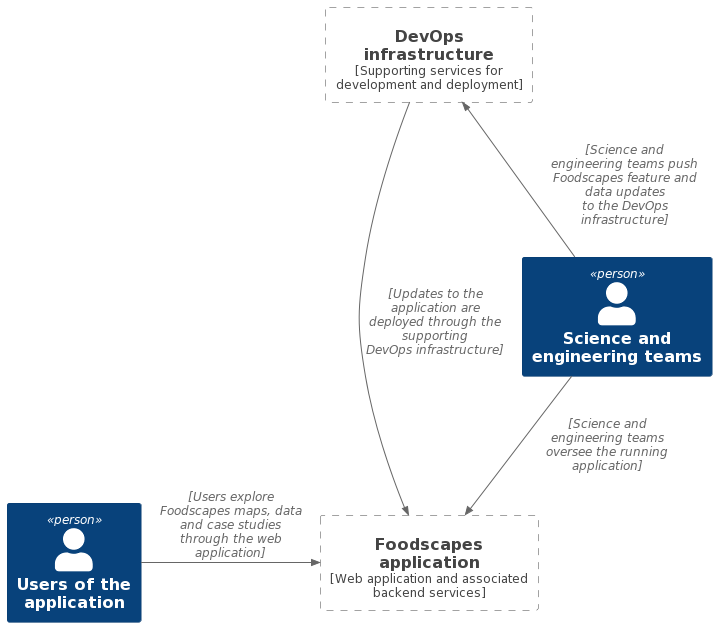

The diagram above was rendered by PlantUML. Its source (embedded in the PNG):
@startuml
!include https://raw.githubusercontent.com/plantuml-stdlib/C4-PlantUML/master/C4_Context.puml

Person(user, "Users of the application", "", person)

Boundary(app, "Foodscapes application", "Web application and associated backend services")

Person(sci_eng_teams, "Science and engineering teams", "", person)

Boundary(devops, "DevOps infrastructure", "Supporting services for development and deployment")

Rel_R(user, app, "", "Users explore Foodscapes maps, data and case studies through the web application")

Rel_U(sci_eng_teams, devops, "", "Science and engineering teams push Foodscapes feature and data updates to the DevOps infrastructure")

Rel(devops, app, "", "Updates to the application are deployed through the supporting DevOps infrastructure")

Rel(sci_eng_teams, app, "", "Science and engineering teams oversee the running application")
@enduml